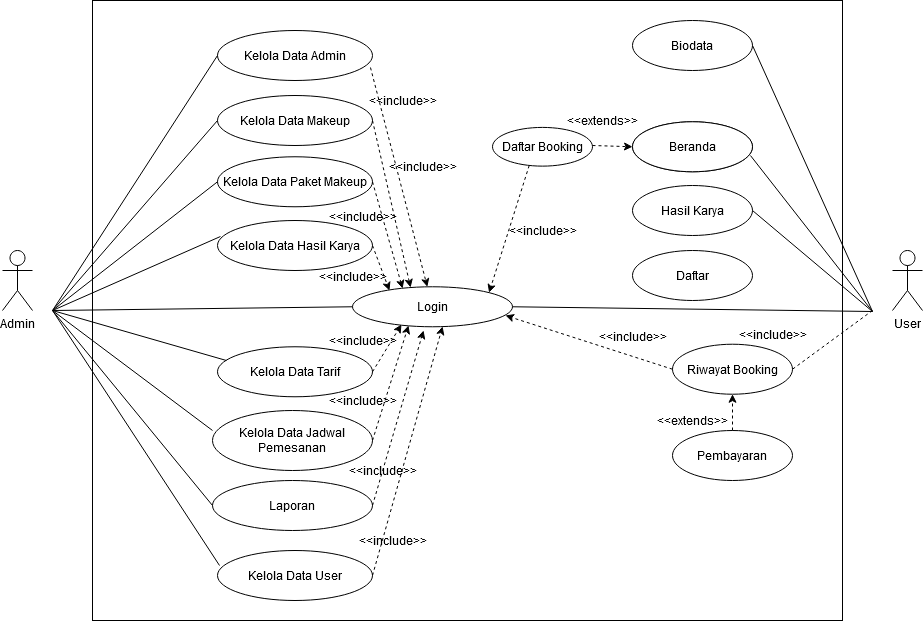

The diagram above was exported from draw.io. Its source (the exported page's mxGraphModel, read from the mxfile embedded in the PNG):
<mxGraphModel dx="1422" dy="830" grid="1" gridSize="10" guides="1" tooltips="1" connect="1" arrows="1" fold="1" page="1" pageScale="1" pageWidth="850" pageHeight="1100" math="0" shadow="0">
  <root>
    <mxCell id="0" />
    <mxCell id="1" parent="0" />
    <mxCell id="6hYTOlnJRu1Jy1FbgciW-109" value="" style="rounded=0;whiteSpace=wrap;html=1;" parent="1" vertex="1">
      <mxGeometry x="320" y="130" width="750" height="620" as="geometry" />
    </mxCell>
    <mxCell id="E6RNn3lXeHkPGXCQUyDo-1" value="Admin" style="shape=umlActor;verticalLabelPosition=bottom;verticalAlign=top;html=1;outlineConnect=0;" parent="1" vertex="1">
      <mxGeometry x="230" y="380" width="30" height="60" as="geometry" />
    </mxCell>
    <mxCell id="E6RNn3lXeHkPGXCQUyDo-2" value="Kelola Data Admin" style="ellipse;whiteSpace=wrap;html=1;" parent="1" vertex="1">
      <mxGeometry x="445" y="160" width="155" height="50" as="geometry" />
    </mxCell>
    <mxCell id="E6RNn3lXeHkPGXCQUyDo-4" value="Kelola Data Makeup" style="ellipse;whiteSpace=wrap;html=1;" parent="1" vertex="1">
      <mxGeometry x="445" y="225" width="155" height="50" as="geometry" />
    </mxCell>
    <mxCell id="E6RNn3lXeHkPGXCQUyDo-5" value="Kelola Data Paket Makeup" style="ellipse;whiteSpace=wrap;html=1;" parent="1" vertex="1">
      <mxGeometry x="445" y="286.27" width="155" height="50" as="geometry" />
    </mxCell>
    <mxCell id="E6RNn3lXeHkPGXCQUyDo-6" value="Kelola Data Tarif" style="ellipse;whiteSpace=wrap;html=1;" parent="1" vertex="1">
      <mxGeometry x="445" y="476.27" width="155" height="50" as="geometry" />
    </mxCell>
    <mxCell id="E6RNn3lXeHkPGXCQUyDo-7" value="Kelola Data Hasil Karya" style="ellipse;whiteSpace=wrap;html=1;" parent="1" vertex="1">
      <mxGeometry x="445" y="350" width="155" height="50" as="geometry" />
    </mxCell>
    <mxCell id="E6RNn3lXeHkPGXCQUyDo-8" value="Kelola Data Jadwal Pemesanan" style="ellipse;whiteSpace=wrap;html=1;" parent="1" vertex="1">
      <mxGeometry x="440" y="540" width="160" height="60" as="geometry" />
    </mxCell>
    <mxCell id="E6RNn3lXeHkPGXCQUyDo-9" value="Laporan" style="ellipse;whiteSpace=wrap;html=1;" parent="1" vertex="1">
      <mxGeometry x="440" y="610" width="160" height="50" as="geometry" />
    </mxCell>
    <mxCell id="1jrKB5_HxbYdyUKGPWxr-1" value="Kelola Data User" style="ellipse;whiteSpace=wrap;html=1;" parent="1" vertex="1">
      <mxGeometry x="445" y="680" width="155" height="50" as="geometry" />
    </mxCell>
    <mxCell id="BYwMyViFpyXRSg5EMiQi-32" value="Login" style="ellipse;whiteSpace=wrap;html=1;" parent="1" vertex="1">
      <mxGeometry x="580" y="416.27" width="160" height="40" as="geometry" />
    </mxCell>
    <mxCell id="6hYTOlnJRu1Jy1FbgciW-33" value="User" style="shape=umlActor;verticalLabelPosition=bottom;verticalAlign=top;html=1;outlineConnect=0;" parent="1" vertex="1">
      <mxGeometry x="1120" y="380" width="30" height="60" as="geometry" />
    </mxCell>
    <mxCell id="6hYTOlnJRu1Jy1FbgciW-34" value="Beranda" style="ellipse;whiteSpace=wrap;html=1;" parent="1" vertex="1">
      <mxGeometry x="860" y="251.26999999999998" width="120" height="50" as="geometry" />
    </mxCell>
    <mxCell id="6hYTOlnJRu1Jy1FbgciW-35" value="Hasil Karya" style="ellipse;whiteSpace=wrap;html=1;" parent="1" vertex="1">
      <mxGeometry x="860" y="315" width="120" height="50" as="geometry" />
    </mxCell>
    <mxCell id="6hYTOlnJRu1Jy1FbgciW-36" value="Biodata" style="ellipse;whiteSpace=wrap;html=1;" parent="1" vertex="1">
      <mxGeometry x="860" y="150" width="120" height="50" as="geometry" />
    </mxCell>
    <mxCell id="6hYTOlnJRu1Jy1FbgciW-37" value="Daftar" style="ellipse;whiteSpace=wrap;html=1;" parent="1" vertex="1">
      <mxGeometry x="860" y="380" width="120" height="50" as="geometry" />
    </mxCell>
    <mxCell id="6hYTOlnJRu1Jy1FbgciW-65" value="Riwayat Booking" style="ellipse;whiteSpace=wrap;html=1;" parent="1" vertex="1">
      <mxGeometry x="900" y="473.73" width="120" height="50" as="geometry" />
    </mxCell>
    <mxCell id="6hYTOlnJRu1Jy1FbgciW-66" value="Pembayaran" style="ellipse;whiteSpace=wrap;html=1;" parent="1" vertex="1">
      <mxGeometry x="900" y="560" width="120" height="50" as="geometry" />
    </mxCell>
    <mxCell id="6hYTOlnJRu1Jy1FbgciW-67" value="" style="endArrow=none;html=1;entryX=0;entryY=0.5;entryDx=0;entryDy=0;" parent="1" target="E6RNn3lXeHkPGXCQUyDo-2" edge="1">
      <mxGeometry width="50" height="50" relative="1" as="geometry">
        <mxPoint x="280" y="440" as="sourcePoint" />
        <mxPoint x="330" y="390" as="targetPoint" />
      </mxGeometry>
    </mxCell>
    <mxCell id="6hYTOlnJRu1Jy1FbgciW-68" value="" style="endArrow=none;html=1;entryX=0;entryY=0.5;entryDx=0;entryDy=0;" parent="1" target="E6RNn3lXeHkPGXCQUyDo-4" edge="1">
      <mxGeometry width="50" height="50" relative="1" as="geometry">
        <mxPoint x="280" y="440" as="sourcePoint" />
        <mxPoint x="445" y="185" as="targetPoint" />
      </mxGeometry>
    </mxCell>
    <mxCell id="6hYTOlnJRu1Jy1FbgciW-69" value="" style="endArrow=none;html=1;entryX=0;entryY=0.5;entryDx=0;entryDy=0;" parent="1" target="E6RNn3lXeHkPGXCQUyDo-5" edge="1">
      <mxGeometry width="50" height="50" relative="1" as="geometry">
        <mxPoint x="280" y="440" as="sourcePoint" />
        <mxPoint x="445" y="250" as="targetPoint" />
      </mxGeometry>
    </mxCell>
    <mxCell id="6hYTOlnJRu1Jy1FbgciW-70" value="" style="endArrow=none;html=1;entryX=0.019;entryY=0.32;entryDx=0;entryDy=0;entryPerimeter=0;" parent="1" target="E6RNn3lXeHkPGXCQUyDo-7" edge="1">
      <mxGeometry width="50" height="50" relative="1" as="geometry">
        <mxPoint x="280" y="440" as="sourcePoint" />
        <mxPoint x="445" y="311.27" as="targetPoint" />
      </mxGeometry>
    </mxCell>
    <mxCell id="6hYTOlnJRu1Jy1FbgciW-71" value="" style="endArrow=none;html=1;entryX=0.058;entryY=0.275;entryDx=0;entryDy=0;entryPerimeter=0;" parent="1" target="E6RNn3lXeHkPGXCQUyDo-6" edge="1">
      <mxGeometry width="50" height="50" relative="1" as="geometry">
        <mxPoint x="280" y="440" as="sourcePoint" />
        <mxPoint x="447.94499999999994" y="366" as="targetPoint" />
      </mxGeometry>
    </mxCell>
    <mxCell id="6hYTOlnJRu1Jy1FbgciW-73" value="" style="endArrow=none;html=1;entryX=0;entryY=0.5;entryDx=0;entryDy=0;" parent="1" target="BYwMyViFpyXRSg5EMiQi-32" edge="1">
      <mxGeometry width="50" height="50" relative="1" as="geometry">
        <mxPoint x="280" y="440" as="sourcePoint" />
        <mxPoint x="453.99" y="490.02" as="targetPoint" />
      </mxGeometry>
    </mxCell>
    <mxCell id="6hYTOlnJRu1Jy1FbgciW-74" value="" style="endArrow=none;html=1;entryX=0;entryY=0.333;entryDx=0;entryDy=0;entryPerimeter=0;" parent="1" target="E6RNn3lXeHkPGXCQUyDo-8" edge="1">
      <mxGeometry width="50" height="50" relative="1" as="geometry">
        <mxPoint x="280" y="440" as="sourcePoint" />
        <mxPoint x="440" y="436.27" as="targetPoint" />
      </mxGeometry>
    </mxCell>
    <mxCell id="6hYTOlnJRu1Jy1FbgciW-76" value="" style="endArrow=none;html=1;entryX=0;entryY=0.5;entryDx=0;entryDy=0;" parent="1" target="E6RNn3lXeHkPGXCQUyDo-9" edge="1">
      <mxGeometry width="50" height="50" relative="1" as="geometry">
        <mxPoint x="280" y="440" as="sourcePoint" />
        <mxPoint x="440" y="559.98" as="targetPoint" />
      </mxGeometry>
    </mxCell>
    <mxCell id="6hYTOlnJRu1Jy1FbgciW-77" value="" style="endArrow=none;html=1;entryX=0.013;entryY=0.3;entryDx=0;entryDy=0;entryPerimeter=0;" parent="1" target="1jrKB5_HxbYdyUKGPWxr-1" edge="1">
      <mxGeometry width="50" height="50" relative="1" as="geometry">
        <mxPoint x="280" y="440" as="sourcePoint" />
        <mxPoint x="440" y="635" as="targetPoint" />
      </mxGeometry>
    </mxCell>
    <mxCell id="6hYTOlnJRu1Jy1FbgciW-84" value="" style="endArrow=none;html=1;entryX=1;entryY=0.5;entryDx=0;entryDy=0;" parent="1" target="BYwMyViFpyXRSg5EMiQi-32" edge="1">
      <mxGeometry width="50" height="50" relative="1" as="geometry">
        <mxPoint x="1100" y="441" as="sourcePoint" />
        <mxPoint x="800" y="436.27" as="targetPoint" />
      </mxGeometry>
    </mxCell>
    <mxCell id="6hYTOlnJRu1Jy1FbgciW-85" value="" style="endArrow=none;html=1;entryX=1;entryY=0.5;entryDx=0;entryDy=0;" parent="1" target="6hYTOlnJRu1Jy1FbgciW-35" edge="1">
      <mxGeometry width="50" height="50" relative="1" as="geometry">
        <mxPoint x="1100" y="441" as="sourcePoint" />
        <mxPoint x="700" y="441" as="targetPoint" />
      </mxGeometry>
    </mxCell>
    <mxCell id="6hYTOlnJRu1Jy1FbgciW-86" value="" style="endArrow=none;html=1;entryX=0.983;entryY=0.675;entryDx=0;entryDy=0;entryPerimeter=0;" parent="1" target="6hYTOlnJRu1Jy1FbgciW-34" edge="1">
      <mxGeometry width="50" height="50" relative="1" as="geometry">
        <mxPoint x="1100" y="441" as="sourcePoint" />
        <mxPoint x="980" y="340" as="targetPoint" />
      </mxGeometry>
    </mxCell>
    <mxCell id="6hYTOlnJRu1Jy1FbgciW-87" value="" style="endArrow=none;html=1;entryX=1;entryY=0.5;entryDx=0;entryDy=0;" parent="1" target="6hYTOlnJRu1Jy1FbgciW-36" edge="1">
      <mxGeometry width="50" height="50" relative="1" as="geometry">
        <mxPoint x="1100" y="441" as="sourcePoint" />
        <mxPoint x="977.96" y="285.02" as="targetPoint" />
      </mxGeometry>
    </mxCell>
    <mxCell id="6hYTOlnJRu1Jy1FbgciW-90" value="" style="endArrow=classic;html=1;dashed=1;entryX=0.956;entryY=0.718;entryDx=0;entryDy=0;exitX=0;exitY=0.5;exitDx=0;exitDy=0;entryPerimeter=0;" parent="1" source="6hYTOlnJRu1Jy1FbgciW-65" target="BYwMyViFpyXRSg5EMiQi-32" edge="1">
      <mxGeometry width="50" height="50" relative="1" as="geometry">
        <mxPoint x="940" y="506.27" as="sourcePoint" />
        <mxPoint x="800.96" y="445.99" as="targetPoint" />
      </mxGeometry>
    </mxCell>
    <mxCell id="6hYTOlnJRu1Jy1FbgciW-91" value="" style="endArrow=classic;html=1;dashed=1;entryX=0.5;entryY=1;entryDx=0;entryDy=0;" parent="1" target="6hYTOlnJRu1Jy1FbgciW-65" edge="1">
      <mxGeometry width="50" height="50" relative="1" as="geometry">
        <mxPoint x="960" y="560" as="sourcePoint" />
        <mxPoint x="1010" y="510" as="targetPoint" />
      </mxGeometry>
    </mxCell>
    <mxCell id="6hYTOlnJRu1Jy1FbgciW-95" value="&amp;lt;&amp;lt;include&amp;gt;&amp;gt;" style="text;html=1;align=center;verticalAlign=middle;resizable=0;points=[];autosize=1;" parent="1" vertex="1">
      <mxGeometry x="820" y="456.27" width="80" height="20" as="geometry" />
    </mxCell>
    <mxCell id="6hYTOlnJRu1Jy1FbgciW-96" value="&amp;lt;&amp;lt;include&amp;gt;&amp;gt;" style="text;html=1;align=center;verticalAlign=middle;resizable=0;points=[];autosize=1;" parent="1" vertex="1">
      <mxGeometry x="960" y="453.73" width="80" height="20" as="geometry" />
    </mxCell>
    <mxCell id="6hYTOlnJRu1Jy1FbgciW-97" value="&amp;lt;&amp;lt;extends&amp;gt;&amp;gt;" style="text;html=1;align=center;verticalAlign=middle;resizable=0;points=[];autosize=1;" parent="1" vertex="1">
      <mxGeometry x="875" y="540" width="90" height="20" as="geometry" />
    </mxCell>
    <mxCell id="6hYTOlnJRu1Jy1FbgciW-100" value="Beranda" style="ellipse;whiteSpace=wrap;html=1;" parent="1" vertex="1">
      <mxGeometry x="860" y="251.26999999999998" width="120" height="50" as="geometry" />
    </mxCell>
    <mxCell id="6hYTOlnJRu1Jy1FbgciW-101" value="Daftar Booking" style="ellipse;whiteSpace=wrap;html=1;" parent="1" vertex="1">
      <mxGeometry x="720" y="256.9" width="100" height="38.73" as="geometry" />
    </mxCell>
    <mxCell id="6hYTOlnJRu1Jy1FbgciW-105" value="&amp;lt;&amp;lt;extends&amp;gt;&amp;gt;" style="text;html=1;align=center;verticalAlign=middle;resizable=0;points=[];autosize=1;" parent="1" vertex="1">
      <mxGeometry x="785" y="240" width="90" height="20" as="geometry" />
    </mxCell>
    <mxCell id="6hYTOlnJRu1Jy1FbgciW-106" value="" style="endArrow=classic;html=1;dashed=1;entryX=1;entryY=0;entryDx=0;entryDy=0;exitX=0.367;exitY=0.984;exitDx=0;exitDy=0;exitPerimeter=0;" parent="1" source="6hYTOlnJRu1Jy1FbgciW-101" target="BYwMyViFpyXRSg5EMiQi-32" edge="1">
      <mxGeometry width="50" height="50" relative="1" as="geometry">
        <mxPoint x="780" y="295.63" as="sourcePoint" />
        <mxPoint x="776.5685424949238" y="422.1278643762689" as="targetPoint" />
      </mxGeometry>
    </mxCell>
    <mxCell id="6hYTOlnJRu1Jy1FbgciW-107" value="" style="endArrow=classic;html=1;dashed=1;entryX=0;entryY=0.5;entryDx=0;entryDy=0;" parent="1" target="6hYTOlnJRu1Jy1FbgciW-100" edge="1">
      <mxGeometry width="50" height="50" relative="1" as="geometry">
        <mxPoint x="820" y="275" as="sourcePoint" />
        <mxPoint x="870" y="225" as="targetPoint" />
      </mxGeometry>
    </mxCell>
    <mxCell id="6hYTOlnJRu1Jy1FbgciW-108" value="&amp;lt;&amp;lt;include&amp;gt;&amp;gt;" style="text;html=1;align=center;verticalAlign=middle;resizable=0;points=[];autosize=1;" parent="1" vertex="1">
      <mxGeometry x="730" y="350" width="80" height="20" as="geometry" />
    </mxCell>
    <mxCell id="jKqahS8aiJFCwtPrdyS_-1" value="" style="endArrow=none;html=1;entryX=1;entryY=0.5;entryDx=0;entryDy=0;dashed=1;" parent="1" target="6hYTOlnJRu1Jy1FbgciW-65" edge="1">
      <mxGeometry width="50" height="50" relative="1" as="geometry">
        <mxPoint x="1100" y="440" as="sourcePoint" />
        <mxPoint x="1150" y="390" as="targetPoint" />
      </mxGeometry>
    </mxCell>
    <mxCell id="X4UFvX8YbdK2gK-YtPBq-1" value="" style="endArrow=classic;html=1;exitX=1;exitY=0.5;exitDx=0;exitDy=0;entryX=0.306;entryY=0.943;entryDx=0;entryDy=0;entryPerimeter=0;dashed=1;" edge="1" parent="1" source="E6RNn3lXeHkPGXCQUyDo-6" target="BYwMyViFpyXRSg5EMiQi-32">
      <mxGeometry width="50" height="50" relative="1" as="geometry">
        <mxPoint x="600" y="503.73" as="sourcePoint" />
        <mxPoint x="650" y="453.73" as="targetPoint" />
      </mxGeometry>
    </mxCell>
    <mxCell id="X4UFvX8YbdK2gK-YtPBq-2" value="" style="endArrow=classic;html=1;exitX=1;exitY=0.5;exitDx=0;exitDy=0;entryX=0.35;entryY=0.968;entryDx=0;entryDy=0;entryPerimeter=0;dashed=1;" edge="1" parent="1" source="E6RNn3lXeHkPGXCQUyDo-8" target="BYwMyViFpyXRSg5EMiQi-32">
      <mxGeometry width="50" height="50" relative="1" as="geometry">
        <mxPoint x="600" y="490.02" as="sourcePoint" />
        <mxPoint x="628.96" y="453.99" as="targetPoint" />
      </mxGeometry>
    </mxCell>
    <mxCell id="X4UFvX8YbdK2gK-YtPBq-3" value="" style="endArrow=classic;html=1;exitX=1;exitY=0.5;exitDx=0;exitDy=0;entryX=0.444;entryY=1.093;entryDx=0;entryDy=0;entryPerimeter=0;dashed=1;" edge="1" parent="1" source="E6RNn3lXeHkPGXCQUyDo-9" target="BYwMyViFpyXRSg5EMiQi-32">
      <mxGeometry width="50" height="50" relative="1" as="geometry">
        <mxPoint x="600" y="570" as="sourcePoint" />
        <mxPoint x="636" y="454.99" as="targetPoint" />
      </mxGeometry>
    </mxCell>
    <mxCell id="X4UFvX8YbdK2gK-YtPBq-4" value="" style="endArrow=classic;html=1;exitX=1;exitY=0.5;exitDx=0;exitDy=0;entryX=0.563;entryY=0.993;entryDx=0;entryDy=0;entryPerimeter=0;dashed=1;" edge="1" parent="1" source="1jrKB5_HxbYdyUKGPWxr-1" target="BYwMyViFpyXRSg5EMiQi-32">
      <mxGeometry width="50" height="50" relative="1" as="geometry">
        <mxPoint x="600" y="635" as="sourcePoint" />
        <mxPoint x="651.04" y="459.99" as="targetPoint" />
      </mxGeometry>
    </mxCell>
    <mxCell id="X4UFvX8YbdK2gK-YtPBq-5" value="" style="endArrow=classic;html=1;exitX=1;exitY=0.5;exitDx=0;exitDy=0;entryX=0.231;entryY=0.093;entryDx=0;entryDy=0;entryPerimeter=0;dashed=1;" edge="1" parent="1" source="E6RNn3lXeHkPGXCQUyDo-7" target="BYwMyViFpyXRSg5EMiQi-32">
      <mxGeometry width="50" height="50" relative="1" as="geometry">
        <mxPoint x="600" y="370" as="sourcePoint" />
        <mxPoint x="650" y="320" as="targetPoint" />
      </mxGeometry>
    </mxCell>
    <mxCell id="X4UFvX8YbdK2gK-YtPBq-6" value="" style="endArrow=classic;html=1;exitX=1;exitY=0.5;exitDx=0;exitDy=0;entryX=0.313;entryY=0.043;entryDx=0;entryDy=0;entryPerimeter=0;dashed=1;" edge="1" parent="1" source="E6RNn3lXeHkPGXCQUyDo-5" target="BYwMyViFpyXRSg5EMiQi-32">
      <mxGeometry width="50" height="50" relative="1" as="geometry">
        <mxPoint x="600" y="375" as="sourcePoint" />
        <mxPoint x="616.96" y="419.99" as="targetPoint" />
      </mxGeometry>
    </mxCell>
    <mxCell id="X4UFvX8YbdK2gK-YtPBq-7" value="" style="endArrow=classic;html=1;exitX=1;exitY=0.5;exitDx=0;exitDy=0;entryX=0.363;entryY=0.018;entryDx=0;entryDy=0;entryPerimeter=0;dashed=1;" edge="1" parent="1" source="E6RNn3lXeHkPGXCQUyDo-4" target="BYwMyViFpyXRSg5EMiQi-32">
      <mxGeometry width="50" height="50" relative="1" as="geometry">
        <mxPoint x="600" y="311.27" as="sourcePoint" />
        <mxPoint x="630.0799999999999" y="417.99" as="targetPoint" />
      </mxGeometry>
    </mxCell>
    <mxCell id="X4UFvX8YbdK2gK-YtPBq-8" value="" style="endArrow=classic;html=1;exitX=0.987;exitY=0.74;exitDx=0;exitDy=0;exitPerimeter=0;dashed=1;" edge="1" parent="1" source="E6RNn3lXeHkPGXCQUyDo-2" target="BYwMyViFpyXRSg5EMiQi-32">
      <mxGeometry width="50" height="50" relative="1" as="geometry">
        <mxPoint x="600" y="250" as="sourcePoint" />
        <mxPoint x="638.0799999999999" y="416.99" as="targetPoint" />
      </mxGeometry>
    </mxCell>
    <mxCell id="X4UFvX8YbdK2gK-YtPBq-9" value="&amp;lt;&amp;lt;include&amp;gt;&amp;gt;" style="text;html=1;align=center;verticalAlign=middle;resizable=0;points=[];autosize=1;" vertex="1" parent="1">
      <mxGeometry x="590" y="220" width="80" height="20" as="geometry" />
    </mxCell>
    <mxCell id="X4UFvX8YbdK2gK-YtPBq-10" value="&amp;lt;&amp;lt;include&amp;gt;&amp;gt;" style="text;html=1;align=center;verticalAlign=middle;resizable=0;points=[];autosize=1;" vertex="1" parent="1">
      <mxGeometry x="610" y="286.27" width="80" height="20" as="geometry" />
    </mxCell>
    <mxCell id="X4UFvX8YbdK2gK-YtPBq-11" value="&amp;lt;&amp;lt;include&amp;gt;&amp;gt;" style="text;html=1;align=center;verticalAlign=middle;resizable=0;points=[];autosize=1;" vertex="1" parent="1">
      <mxGeometry x="550" y="336.27" width="80" height="20" as="geometry" />
    </mxCell>
    <mxCell id="X4UFvX8YbdK2gK-YtPBq-12" value="&amp;lt;&amp;lt;include&amp;gt;&amp;gt;" style="text;html=1;align=center;verticalAlign=middle;resizable=0;points=[];autosize=1;" vertex="1" parent="1">
      <mxGeometry x="540" y="396.27" width="80" height="20" as="geometry" />
    </mxCell>
    <mxCell id="X4UFvX8YbdK2gK-YtPBq-13" value="&amp;lt;&amp;lt;include&amp;gt;&amp;gt;" style="text;html=1;align=center;verticalAlign=middle;resizable=0;points=[];autosize=1;" vertex="1" parent="1">
      <mxGeometry x="580" y="660" width="80" height="20" as="geometry" />
    </mxCell>
    <mxCell id="X4UFvX8YbdK2gK-YtPBq-14" value="&amp;lt;&amp;lt;include&amp;gt;&amp;gt;" style="text;html=1;align=center;verticalAlign=middle;resizable=0;points=[];autosize=1;" vertex="1" parent="1">
      <mxGeometry x="570" y="590" width="80" height="20" as="geometry" />
    </mxCell>
    <mxCell id="X4UFvX8YbdK2gK-YtPBq-15" value="&amp;lt;&amp;lt;include&amp;gt;&amp;gt;" style="text;html=1;align=center;verticalAlign=middle;resizable=0;points=[];autosize=1;" vertex="1" parent="1">
      <mxGeometry x="550" y="520" width="80" height="20" as="geometry" />
    </mxCell>
    <mxCell id="X4UFvX8YbdK2gK-YtPBq-17" value="&amp;lt;&amp;lt;include&amp;gt;&amp;gt;" style="text;html=1;align=center;verticalAlign=middle;resizable=0;points=[];autosize=1;" vertex="1" parent="1">
      <mxGeometry x="550" y="460" width="80" height="20" as="geometry" />
    </mxCell>
  </root>
</mxGraphModel>